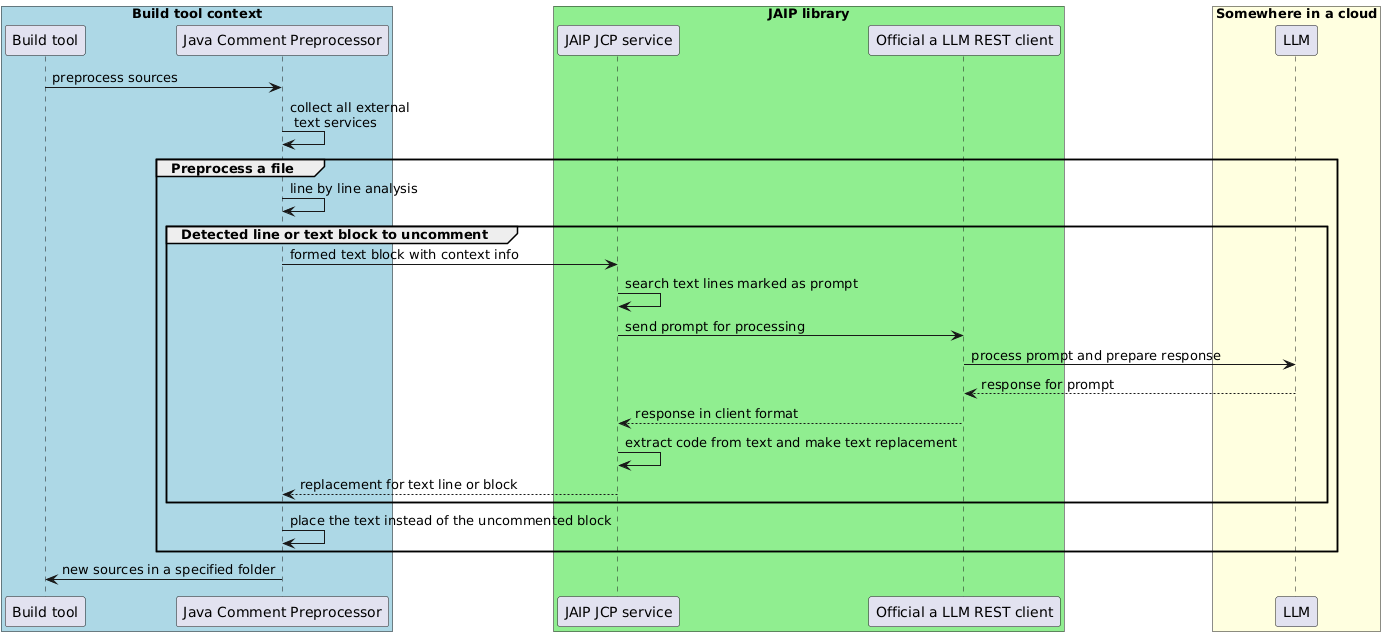

The diagram above was rendered by PlantUML. Its source (embedded in the PNG):
@startuml

box "Build tool context" #LightBlue
participant "Build tool" as BT
participant "Java Comment Preprocessor" as JCP
end box

box "JAIP library" #LightGreen
	participant "JAIP JCP service" as JA
	participant "Official a LLM REST client" as LLMREST 
end box

box "Somewhere in a cloud" #LightYellow
	participant LLM as LLM
end box

BT -> JCP: preprocess sources
JCP -> JCP: collect all external\n text services

group Preprocess a file
	JCP -> JCP: line by line analysis
	group Detected line or text block to uncomment
		JCP -> JA: formed text block with context info
		JA -> JA: search text lines marked as prompt
		JA -> LLMREST: send prompt for processing
		LLMREST -> LLM: process prompt and prepare response
		LLM --> LLMREST: response for prompt
		LLMREST --> JA: response in client format
		JA -> JA: extract code from text and make text replacement
		JA --> JCP: replacement for text line or block
	end
	JCP -> JCP: place the text instead of the uncommented block 
end

JCP -> BT: new sources in a specified folder
@enduml